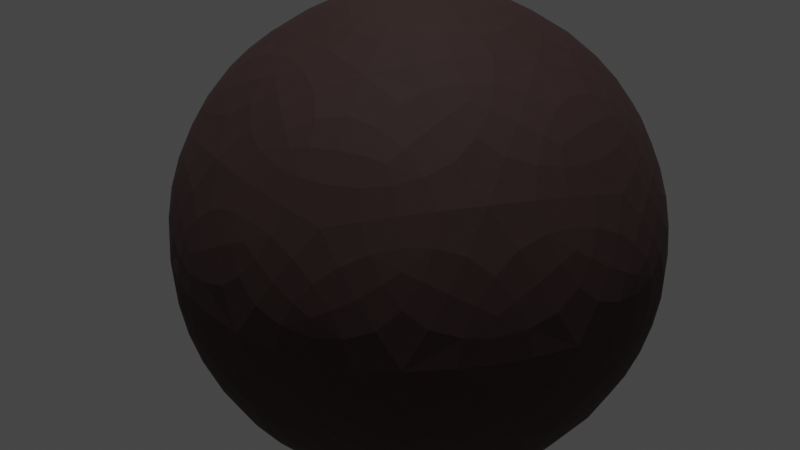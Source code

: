 # Source: Meshes.blend  (saved by Blender 2.81.16; exported with 4.5.12 LTS)
import bpy
from mathutils import Matrix  # noqa: F401  (used for matrix-valued properties, if any)

bpy.ops.wm.read_factory_settings(use_empty=True)
scene = bpy.context.scene
scene.name = 'Scene'

# ---- collections
col_collection = bpy.data.collections.new('Collection'); scene.collection.children.link(col_collection)

# ---- materials (node trees are filled in below, after node groups)
mat_material = bpy.data.materials.new('Material')
mat_material.alpha_threshold = 0.0
mat_material.use_transparent_shadow = False
mat_material.line_color = (0.0, 0.0, 0.0, 1.0)

# ---- material node trees
mat_material.use_nodes = True; mat_material.node_tree.nodes.clear()
_N = mat_material.node_tree.nodes; _L = mat_material.node_tree.links
n0 = _N.new('ShaderNodeBsdfPrincipled'); n0.name = 'Principled BSDF'; n0.location = (-266, 297)
n0.distribution = 'GGX'
n0.subsurface_method = 'BURLEY'
n0.inputs[0].default_value = (0.06372, 0.03223, 0.03122, 1.0)
n0.inputs[2].default_value = 0.7833
n0.inputs[3].default_value = 1.45
n0.inputs[27].default_value = (0.0, 0.0, 0.0, 1.0)
n0.inputs[28].default_value = 1.0
n1 = _N.new('ShaderNodeOutputMaterial'); n1.name = 'Material Output'; n1.location = (365, 275)
n2 = _N.new('ShaderNodeTexNoise'); n2.name = 'Noise Texture'; n2.location = (102, 208)
_L.new(n0.outputs[0], n1.inputs[0])
n1.is_active_output = True

# ---- world
world_world = bpy.data.worlds.new('World'); scene.world = world_world
world_world.use_nodes = True; world_world.node_tree.nodes.clear()
_N = world_world.node_tree.nodes; _L = world_world.node_tree.links
n0 = _N.new('ShaderNodeOutputWorld'); n0.name = 'World Output'; n0.location = (300, 300)
n1 = _N.new('ShaderNodeBackground'); n1.name = 'Background'; n1.location = (10, 300)
n1.inputs[0].default_value = (0.05088, 0.05088, 0.05088, 1.0)
_L.new(n1.outputs[0], n0.inputs[0])
n0.is_active_output = True
world_world.color = (0.05088, 0.05088, 0.05088)
world_world.use_sun_shadow = False
world_world.sun_shadow_jitter_overblur = 0.0

# ---- lights
light_sun = bpy.data.lights.new('Sun', 'SUN')
light_sun.transmission_factor = 0.0
light_sun.energy = 1.0
light_sun.shadow_soft_size = 0.125

# ---- meshes
me_cube_001 = bpy.data.meshes.new('Cube.001')
me_cube_001.from_pydata([(-1.0, 0.0, 0.0), (1.0, -0.6153, -0.08542), (1.0, -0.6153, 0.08542), (1.0, 0.6153, -0.08542), (1.0, 0.6153, 0.08542)], [], [(0, 4, 3), (3, 4, 2, 1), (1, 2, 0), (0, 3, 1), (4, 0, 2)])
_uv = me_cube_001.uv_layers.new(name='UVMap')
_uv.uv.foreach_set('vector', [0.625, 0.25, 0.625, 0.5, 0.375, 0.5, 0.375, 0.5, 0.625, 0.5, 0.625, 0.75, 0.375, 0.75, 0.375, 0.75, 0.625, 0.75, 0.375, 1.0, 0.125, 0.5, 0.375, 0.5, 0.375, 0.75, 0.625, 0.5, 0.875, 0.75, 0.625, 0.75])
me_cube_001.use_remesh_fix_poles = True
me_cube_001.use_remesh_preserve_attributes = False
me_cube_001.use_mirror_vertex_groups = False
me_cube_001.update()
me_icosphere = bpy.data.meshes.new('Icosphere')
me_icosphere.from_pydata([(0.0, 0.0, -1.0), (0.7236, -0.5257, -0.4472), (-0.2764, -0.8506, -0.4472), (-0.8944, 0.0, -0.4472), (-0.2764, 0.8506, -0.4472), (0.7236, 0.5257, -0.4472), (0.2764, -0.8506, 0.4472), (-0.7236, -0.5257, 0.4472), (-0.7236, 0.5257, 0.4472), (0.2764, 0.8506, 0.4472), (0.8944, 0.0, 0.4472), (0.0, 0.0, 1.0), (-0.1625, -0.5, -0.8507), (0.4253, -0.309, -0.8507), (0.2629, -0.809, -0.5257), (0.8506, 0.0, -0.5257), (0.4253, 0.309, -0.8507), (-0.5257, 0.0, -0.8507), (-0.6882, -0.5, -0.5257), (-0.1625, 0.5, -0.8507), (-0.6882, 0.5, -0.5257), (0.2629, 0.809, -0.5257), (0.9511, -0.309, 0.0), (0.9511, 0.309, 0.0), (0.0, -1.0, 0.0), (0.5878, -0.809, 0.0), (-0.9511, -0.309, 0.0), (-0.5878, -0.809, 0.0), (-0.5878, 0.809, 0.0), (-0.9511, 0.309, 0.0), (0.5878, 0.809, 0.0), (0.0, 1.0, 0.0), (0.6882, -0.5, 0.5257), (-0.2629, -0.809, 0.5257), (-0.8506, 0.0, 0.5257), (-0.2629, 0.809, 0.5257), (0.6882, 0.5, 0.5257), (0.1625, -0.5, 0.8507), (0.5257, 0.0, 0.8507), (-0.4253, -0.309, 0.8507), (-0.4253, 0.309, 0.8507), (0.1625, 0.5, 0.8507)], [], [(0, 13, 12), (1, 13, 15), (0, 12, 17), (0, 17, 19), (0, 19, 16), (1, 15, 22), (2, 14, 24), (3, 18, 26), (4, 20, 28), (5, 21, 30), (1, 22, 25), (2, 24, 27), (3, 26, 29), (4, 28, 31), (5, 30, 23), (6, 32, 37), (7, 33, 39), (8, 34, 40), (9, 35, 41), (10, 36, 38), (38, 41, 11), (38, 36, 41), (36, 9, 41), (41, 40, 11), (41, 35, 40), (35, 8, 40), (40, 39, 11), (40, 34, 39), (34, 7, 39), (39, 37, 11), (39, 33, 37), (33, 6, 37), (37, 38, 11), (37, 32, 38), (32, 10, 38), (23, 36, 10), (23, 30, 36), (30, 9, 36), (31, 35, 9), (31, 28, 35), (28, 8, 35), (29, 34, 8), (29, 26, 34), (26, 7, 34), (27, 33, 7), (27, 24, 33), (24, 6, 33), (25, 32, 6), (25, 22, 32), (22, 10, 32), (30, 31, 9), (30, 21, 31), (21, 4, 31), (28, 29, 8), (28, 20, 29), (20, 3, 29), (26, 27, 7), (26, 18, 27), (18, 2, 27), (24, 25, 6), (24, 14, 25), (14, 1, 25), (22, 23, 10), (22, 15, 23), (15, 5, 23), (16, 21, 5), (16, 19, 21), (19, 4, 21), (19, 20, 4), (19, 17, 20), (17, 3, 20), (17, 18, 3), (17, 12, 18), (12, 2, 18), (15, 16, 5), (15, 13, 16), (13, 0, 16), (12, 14, 2), (12, 13, 14), (13, 1, 14)])
_uv = me_icosphere.uv_layers.new(name='UVMap')
_uv.uv.foreach_set('vector', [0.8182, 0.0, 0.7727, 0.07873, 0.8636, 0.07873, 0.7273, 0.1575, 0.6818, 0.07873, 0.6364, 0.1575, 0.09091, 0.0, 0.04545, 0.07873, 0.1364, 0.07873, 0.2727, 0.0, 0.2273, 0.07873, 0.3182, 0.07873, 0.4545, 0.0, 0.4091, 0.07873, 0.5, 0.07873, 0.7273, 0.1575, 0.6364, 0.1575, 0.6818, 0.2362, 0.9091, 0.1575, 0.8182, 0.1575, 0.8636, 0.2362, 0.1818, 0.1575, 0.09091, 0.1575, 0.1364, 0.2362, 0.3636, 0.1575, 0.2727, 0.1575, 0.3182, 0.2362, 0.5455, 0.1575, 0.4545, 0.1575, 0.5, 0.2362, 0.7273, 0.1575, 0.6818, 0.2362, 0.7727, 0.2362, 0.9091, 0.1575, 0.8636, 0.2362, 0.9545, 0.2362, 0.1818, 0.1575, 0.1364, 0.2362, 0.2273, 0.2362, 0.3636, 0.1575, 0.3182, 0.2362, 0.4091, 0.2362, 0.5455, 0.1575, 0.5, 0.2362, 0.5909, 0.2362, 0.8182, 0.3149, 0.7273, 0.3149, 0.7727, 0.3937, 1.0, 0.3149, 0.9091, 0.3149, 0.9545, 0.3937, 0.2727, 0.3149, 0.1818, 0.3149, 0.2273, 0.3937, 0.4545, 0.3149, 0.3636, 0.3149, 0.4091, 0.3937, 0.6364, 0.3149, 0.5455, 0.3149, 0.5909, 0.3937, 0.5909, 0.3937, 0.5, 0.3937, 0.5455, 0.4724, 0.5909, 0.3937, 0.5455, 0.3149, 0.5, 0.3937, 0.5455, 0.3149, 0.4545, 0.3149, 0.5, 0.3937, 0.4091, 0.3937, 0.3182, 0.3937, 0.3636, 0.4724, 0.4091, 0.3937, 0.3636, 0.3149, 0.3182, 0.3937, 0.3636, 0.3149, 0.2727, 0.3149, 0.3182, 0.3937, 0.2273, 0.3937, 0.1364, 0.3937, 0.1818, 0.4724, 0.2273, 0.3937, 0.1818, 0.3149, 0.1364, 0.3937, 0.1818, 0.3149, 0.09091, 0.3149, 0.1364, 0.3937, 0.9545, 0.3937, 0.8636, 0.3937, 0.9091, 0.4724, 0.9545, 0.3937, 0.9091, 0.3149, 0.8636, 0.3937, 0.9091, 0.3149, 0.8182, 0.3149, 0.8636, 0.3937, 0.7727, 0.3937, 0.6818, 0.3937, 0.7273, 0.4724, 0.7727, 0.3937, 0.7273, 0.3149, 0.6818, 0.3937, 0.7273, 0.3149, 0.6364, 0.3149, 0.6818, 0.3937, 0.5909, 0.2362, 0.5455, 0.3149, 0.6364, 0.3149, 0.5909, 0.2362, 0.5, 0.2362, 0.5455, 0.3149, 0.5, 0.2362, 0.4545, 0.3149, 0.5455, 0.3149, 0.4091, 0.2362, 0.3636, 0.3149, 0.4545, 0.3149, 0.4091, 0.2362, 0.3182, 0.2362, 0.3636, 0.3149, 0.3182, 0.2362, 0.2727, 0.3149, 0.3636, 0.3149, 0.2273, 0.2362, 0.1818, 0.3149, 0.2727, 0.3149, 0.2273, 0.2362, 0.1364, 0.2362, 0.1818, 0.3149, 0.1364, 0.2362, 0.09091, 0.3149, 0.1818, 0.3149, 0.9545, 0.2362, 0.9091, 0.3149, 1.0, 0.3149, 0.9545, 0.2362, 0.8636, 0.2362, 0.9091, 0.3149, 0.8636, 0.2362, 0.8182, 0.3149, 0.9091, 0.3149, 0.7727, 0.2362, 0.7273, 0.3149, 0.8182, 0.3149, 0.7727, 0.2362, 0.6818, 0.2362, 0.7273, 0.3149, 0.6818, 0.2362, 0.6364, 0.3149, 0.7273, 0.3149, 0.5, 0.2362, 0.4091, 0.2362, 0.4545, 0.3149, 0.5, 0.2362, 0.4545, 0.1575, 0.4091, 0.2362, 0.4545, 0.1575, 0.3636, 0.1575, 0.4091, 0.2362, 0.3182, 0.2362, 0.2273, 0.2362, 0.2727, 0.3149, 0.3182, 0.2362, 0.2727, 0.1575, 0.2273, 0.2362, 0.2727, 0.1575, 0.1818, 0.1575, 0.2273, 0.2362, 0.1364, 0.2362, 0.04545, 0.2362, 0.09091, 0.3149, 0.1364, 0.2362, 0.09091, 0.1575, 0.04545, 0.2362, 0.09091, 0.1575, 0.0, 0.1575, 0.04545, 0.2362, 0.8636, 0.2362, 0.7727, 0.2362, 0.8182, 0.3149, 0.8636, 0.2362, 0.8182, 0.1575, 0.7727, 0.2362, 0.8182, 0.1575, 0.7273, 0.1575, 0.7727, 0.2362, 0.6818, 0.2362, 0.5909, 0.2362, 0.6364, 0.3149, 0.6818, 0.2362, 0.6364, 0.1575, 0.5909, 0.2362, 0.6364, 0.1575, 0.5455, 0.1575, 0.5909, 0.2362, 0.5, 0.07873, 0.4545, 0.1575, 0.5455, 0.1575, 0.5, 0.07873, 0.4091, 0.07873, 0.4545, 0.1575, 0.4091, 0.07873, 0.3636, 0.1575, 0.4545, 0.1575, 0.3182, 0.07873, 0.2727, 0.1575, 0.3636, 0.1575, 0.3182, 0.07873, 0.2273, 0.07873, 0.2727, 0.1575, 0.2273, 0.07873, 0.1818, 0.1575, 0.2727, 0.1575, 0.1364, 0.07873, 0.09091, 0.1575, 0.1818, 0.1575, 0.1364, 0.07873, 0.04545, 0.07873, 0.09091, 0.1575, 0.04545, 0.07873, 0.0, 0.1575, 0.09091, 0.1575, 0.6364, 0.1575, 0.5909, 0.07873, 0.5455, 0.1575, 0.6364, 0.1575, 0.6818, 0.07873, 0.5909, 0.07873, 0.6818, 0.07873, 0.6364, 0.0, 0.5909, 0.07873, 0.8636, 0.07873, 0.8182, 0.1575, 0.9091, 0.1575, 0.8636, 0.07873, 0.7727, 0.07873, 0.8182, 0.1575, 0.7727, 0.07873, 0.7273, 0.1575, 0.8182, 0.1575])
me_icosphere.materials.append(mat_material)
me_icosphere.use_remesh_fix_poles = True
me_icosphere.use_remesh_preserve_attributes = False
me_icosphere.use_mirror_vertex_groups = False
me_icosphere.update()

# ---- objects
ob_cube = bpy.data.objects.new('Cube', me_cube_001)
ob_icosphere = bpy.data.objects.new('Icosphere', me_icosphere)
ob_sun = bpy.data.objects.new('Sun', light_sun)

# ---- transforms, parenting, visibility, modifiers, constraints
ob_cube.location = (0.0, 0.0, 0.0)
ob_cube.lineart.crease_threshold = 0.0
ob_icosphere.location = (0.0, 0.0, 0.0)
ob_icosphere.lineart.crease_threshold = 0.0
_m = ob_icosphere.modifiers.new('Displace', 'DISPLACE')
_m = ob_icosphere.modifiers.new('Subdivision', 'SUBSURF')
_m.uv_smooth = 'PRESERVE_CORNERS'
_m.show_only_control_edges = False
ob_sun.location = (0.0, 0.0, 0.0)
ob_sun.lineart.crease_threshold = 0.0

# ---- collection membership
col_collection.objects.link(ob_cube)
col_collection.objects.link(ob_icosphere)
col_collection.objects.link(ob_sun)

# ---- scene / render settings (as saved in the file)
scene.frame_start = 1; scene.frame_end = 250; scene.frame_set(1)
scene.render.engine = 'BLENDER_EEVEE_NEXT'
scene.cycles.use_denoising = False
scene.cycles.samples = 128
scene.cycles.sampling_pattern = 'TABULATED_SOBOL'
scene.cycles.use_adaptive_sampling = False
scene.cycles.use_light_tree = False
scene.view_settings.view_transform = 'Filmic'
bpy.context.view_layer.update()

# ---- added for rendering (the .blend has no active camera): camera
cam_auto = bpy.data.cameras.new('AutoCamera')
cam_auto.lens = 50.0
cam_auto.sensor_width = 36.0
cam_auto.clip_end = 1000.0
ob_auto_camera = bpy.data.objects.new('AutoCamera', cam_auto)
scene.collection.objects.link(ob_auto_camera)
ob_auto_camera.location = (3.50359, -4.36669, 2.91293)
ob_auto_camera.rotation_euler = (1.09748, -7.21219e-08, 0.694738)
scene.camera = ob_auto_camera
bpy.context.view_layer.update()

